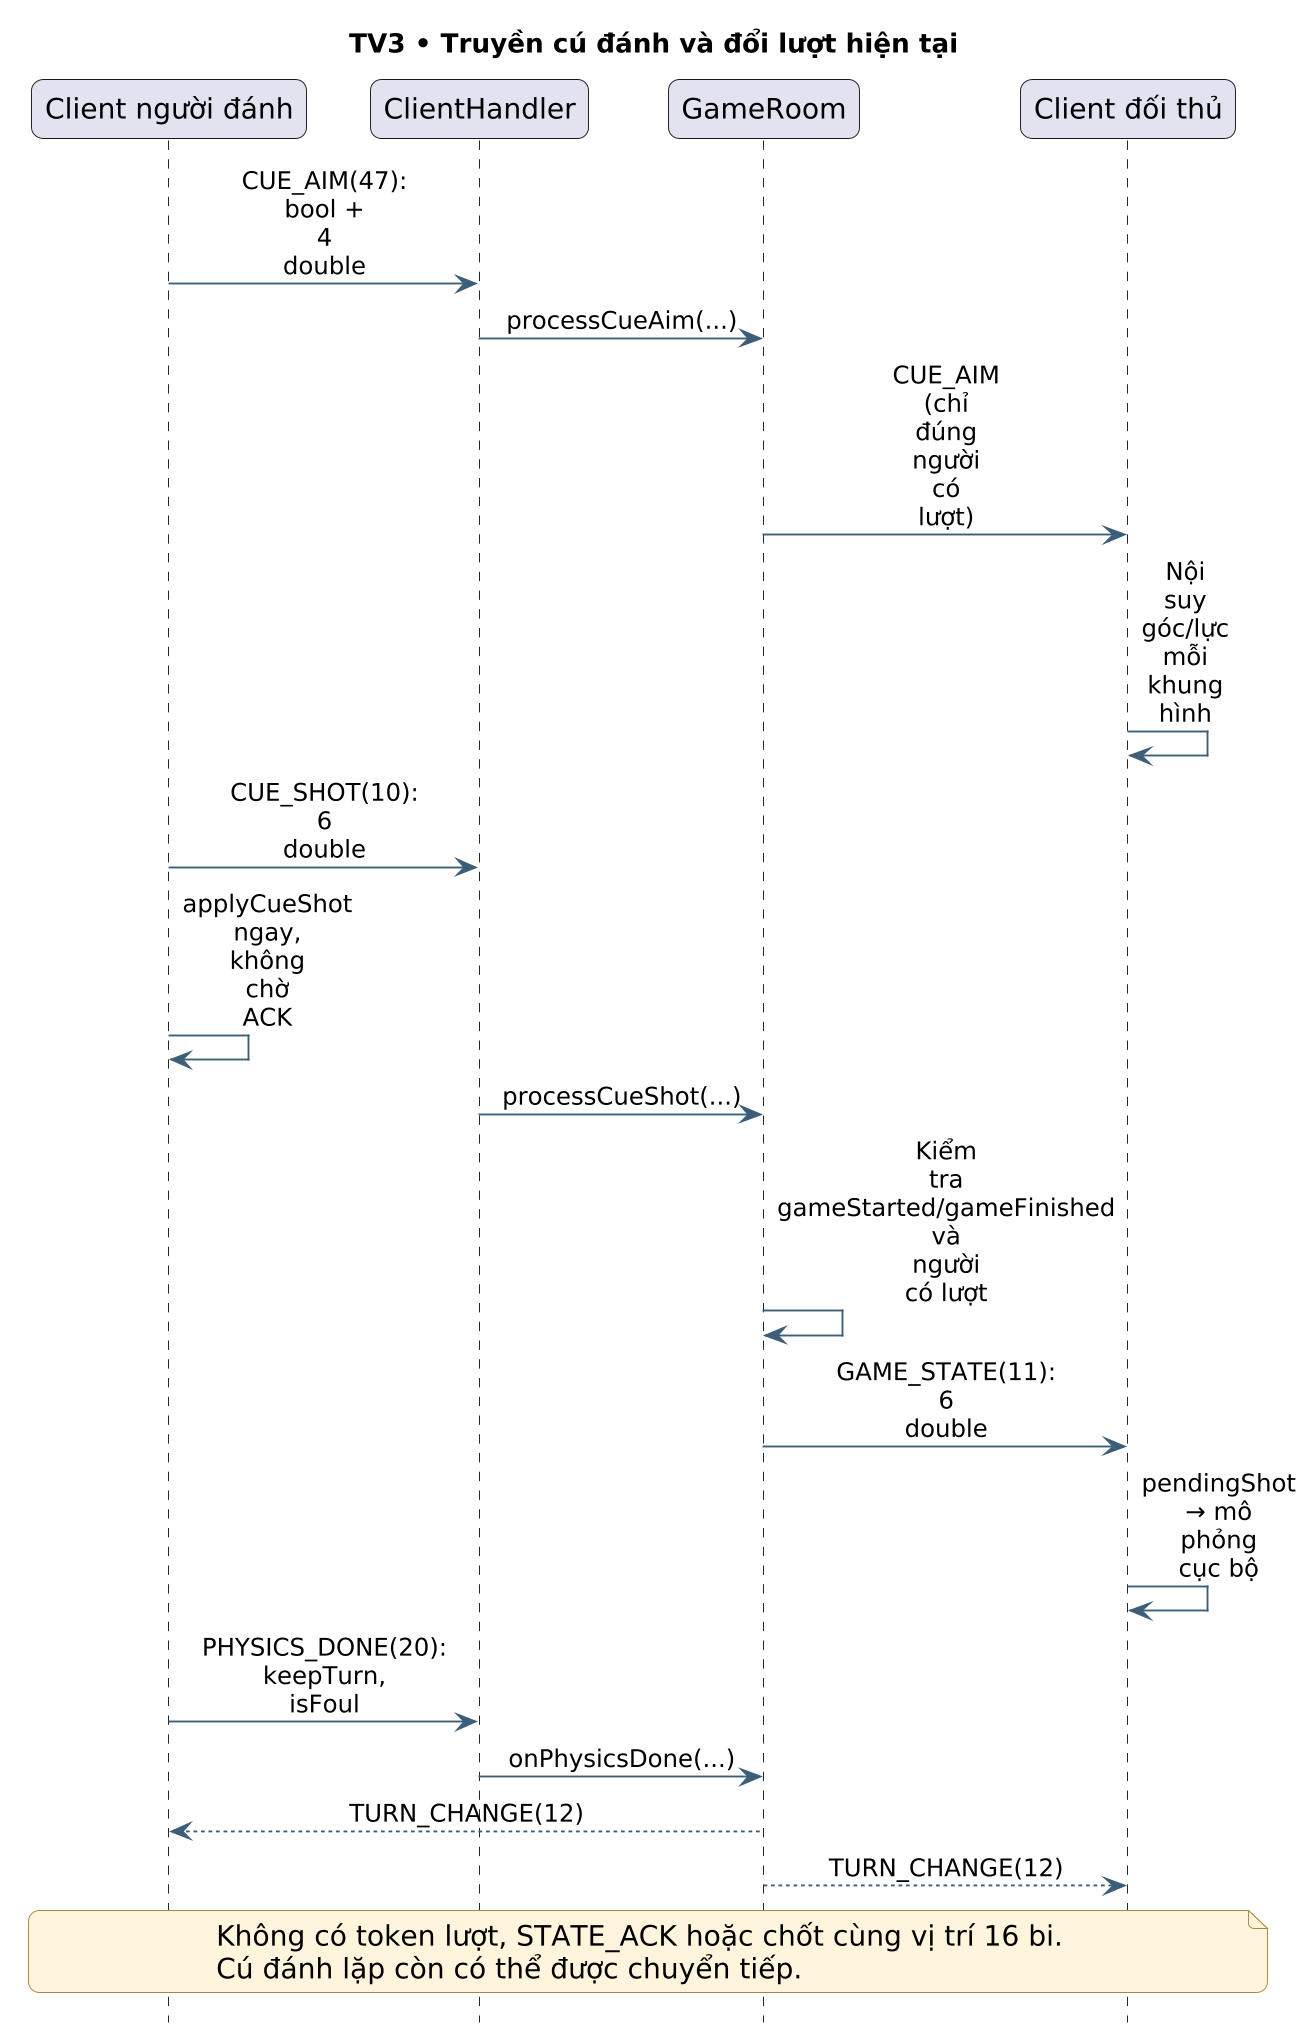

The diagram above was rendered by PlantUML. Its source (embedded in the PNG):
@startuml
skinparam backgroundColor white
skinparam defaultFontName DejaVu Sans
skinparam defaultFontSize 15
skinparam shadowing false
skinparam dpi 180
skinparam ArrowColor #3D5E78
skinparam ArrowFontSize 13
skinparam roundcorner 12
skinparam sequenceMessageAlign center
skinparam maxMessageSize 46
skinparam ParticipantPadding 12
skinparam BoxPadding 10
skinparam usecaseBackgroundColor #EDF4FA
skinparam usecaseBorderColor #3D5E78
skinparam activityBackgroundColor #EDF4FA
skinparam activityBorderColor #3D5E78
skinparam activityDiamondBackgroundColor #FFF1D6
skinparam componentBackgroundColor #E8F3ED
skinparam componentBorderColor #3D5E78
skinparam NoteBackgroundColor #FFF5DC
skinparam NoteBorderColor #A58842
hide footbox
title TV3 • Truyền cú đánh và đổi lượt hiện tại

participant "Client người đánh" as A
participant "ClientHandler" as H
participant "GameRoom" as R
participant "Client đối thủ" as B
A -> H : CUE_AIM(47): bool + 4 double
H -> R : processCueAim(...)
R -> B : CUE_AIM (chỉ đúng người có lượt)
B -> B : Nội suy góc/lực mỗi khung hình
A -> H : CUE_SHOT(10): 6 double
A -> A : applyCueShot ngay, không chờ ACK
H -> R : processCueShot(...)
R -> R : Kiểm tra gameStarted/gameFinished và người có lượt
R -> B : GAME_STATE(11): 6 double
B -> B : pendingShot → mô phỏng cục bộ
A -> H : PHYSICS_DONE(20): keepTurn, isFoul
H -> R : onPhysicsDone(...)
R --> A : TURN_CHANGE(12)
R --> B : TURN_CHANGE(12)
note over A,B
 Không có token lượt, STATE_ACK hoặc chốt cùng vị trí 16 bi.
 Cú đánh lặp còn có thể được chuyển tiếp.
end note

@enduml